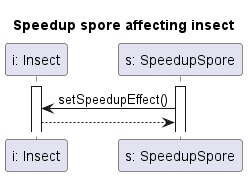

The diagram above was rendered by PlantUML. Its source (embedded in the PNG):
@startuml InsectSpeedUp

title Speedup spore affecting insect

participant "i: Insect" as I
participant "s: SpeedupSpore" as Sp

activate I
activate Sp

Sp -> I : setSpeedupEffect()
I --> Sp

@enduml